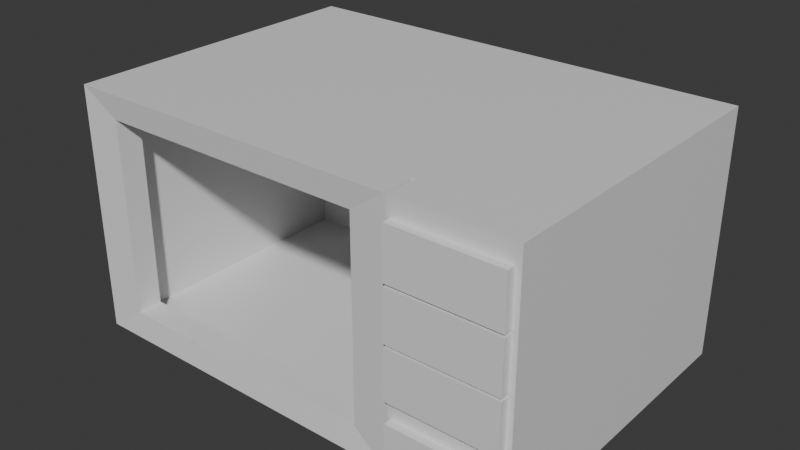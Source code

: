 # Source: mwave.blend  (saved by Blender 5.0.118; exported with 4.5.12 LTS)
import bpy
from mathutils import Matrix  # noqa: F401  (used for matrix-valued properties, if any)

bpy.ops.wm.read_factory_settings(use_empty=True)
scene = bpy.context.scene
scene.name = 'Scene'

# ---- materials (node trees are filled in below, after node groups)
mat_mwavemat = bpy.data.materials.new('mwaveMat')
mat_mwavemat.alpha_threshold = 0.0
mat_mwavemat.use_backface_culling_lightprobe_volume = False
mat_mwavemat.roughness = 0.5
mat_mwavemat.line_color = (0.0, 0.0, 0.0, 1.0)

# ---- material node trees
mat_mwavemat.use_nodes = True; mat_mwavemat.node_tree.nodes.clear()
_N = mat_mwavemat.node_tree.nodes; _L = mat_mwavemat.node_tree.links
n0 = _N.new('ShaderNodeOutputMaterial'); n0.name = 'Material Output'; n0.location = (200, 100)
n1 = _N.new('ShaderNodeBsdfPrincipled'); n1.name = 'Principled BSDF'; n1.location = (-200, 100)
_L.new(n1.outputs[0], n0.inputs[0])
n0.is_active_output = True

# ---- world
world_world = bpy.data.worlds.new('World'); scene.world = world_world
world_world.use_nodes = True; world_world.node_tree.nodes.clear()
_N = world_world.node_tree.nodes; _L = world_world.node_tree.links
n0 = _N.new('ShaderNodeOutputWorld'); n0.name = 'World Output'; n0.location = (200, 100)
n1 = _N.new('ShaderNodeBackground'); n1.name = 'Background'; n1.location = (-200, 100)
n1.inputs[0].default_value = (0.05088, 0.05088, 0.05088, 1.0)
_L.new(n1.outputs[0], n0.inputs[0])
n0.is_active_output = True
world_world.color = (0.05088, 0.05088, 0.05088)
world_world.sun_shadow_jitter_overblur = 0.0

# ---- meshes
me_cube_001 = bpy.data.meshes.new('Cube.001')
me_cube_001.from_pydata([(0.0, -0.0305, -0.1185), (0.0, -0.0305, 0.1185), (0.0, 0.0, 0.1185), (0.0, 0.0, -0.1185), (0.3317, -0.0305, -0.1185), (0.3317, 0.0, 0.1185), (0.3317, 0.0, -0.1185), (0.3317, -0.0305, 0.1185), (0.03424, -0.02735, -0.09404), (0.03424, -0.02735, 0.09404), (0.2975, -0.02735, 0.09404), (0.2975, -0.003148, -0.09404), (0.03424, -0.003148, -0.09404), (0.03424, -0.003148, 0.09404), (0.2975, -0.02735, -0.09404), (0.2975, -0.003148, 0.09404)], [], [(6, 3, 12, 11), (5, 2, 1, 7), (0, 1, 2, 3), (0, 4, 14, 8), (3, 6, 4, 0), (7, 4, 6, 5), (10, 9, 13, 15), (14, 10, 15, 11), (7, 1, 9, 10), (4, 7, 10, 14), (2, 5, 15, 13), (3, 2, 13, 12), (1, 0, 8, 9), (5, 6, 11, 15), (11, 12, 8, 14), (8, 12, 13, 9)])
_uv = me_cube_001.uv_layers.new(name='UVMap')
_uv.uv.foreach_set('vector', [0.07563, 0.2916, 0.07563, 0.0, 0.1195, 0.0, 0.1195, 0.2916, 0.07563, 0.5, 0.07563, 0.7916, 0.0439, 0.7916, 0.0439, 0.5, 0.0439, 1.0, 0.0439, 0.7916, 0.07563, 0.7916, 0.07563, 1.0, 0.0439, 0.0, 0.0439, 0.2916, 0.0, 0.2916, 0.0, 0.0, 0.07563, 0.0, 0.07563, 0.2916, 0.0439, 0.2916, 0.0439, 0.0, 0.0439, 0.5, 0.0439, 0.2916, 0.07563, 0.2916, 0.07563, 0.5, 0.1447, 0.5, 0.1447, 0.7916, 0.1195, 0.7916, 0.1195, 0.5, 0.1447, 0.2916, 0.1447, 0.5, 0.1195, 0.5, 0.1195, 0.2916, 0.0439, 0.5, 0.0439, 0.7916, 0.0, 0.7916, 0.0, 0.5, 0.0439, 0.2916, 0.0439, 0.5, 0.0, 0.5, 0.0, 0.2916, 0.07563, 0.7916, 0.07563, 0.5, 0.1195, 0.5, 0.1195, 0.7916, 0.07563, 1.0, 0.07563, 0.7916, 0.1195, 0.7916, 0.1195, 1.0, 0.0439, 0.7916, 0.0439, 1.0, 0.0, 1.0, 0.0, 0.7916, 0.07563, 0.5, 0.07563, 0.2916, 0.1195, 0.2916, 0.1195, 0.5, 0.1195, 0.2916, 0.1195, 0.0, 0.1447, 0.0, 0.1447, 0.2916, 0.1447, 1.0, 0.1195, 1.0, 0.1195, 0.7916, 0.1447, 0.7916])
me_cube_001.materials.append(mat_mwavemat)
me_cube_001.update()
me_cube_003 = bpy.data.meshes.new('Cube.003')
me_cube_003.from_pydata([(0.2225, -0.1525, 0.0), (0.2225, -0.1525, 0.237), (0.1112, -0.1525, 0.0), (0.2225, -0.122, 0.0), (0.2225, -0.122, 0.237), (0.1112, -0.122, 0.0), (0.1112, -0.122, 0.237), (0.1112, -0.1525, 0.237), (-0.2225, 0.1525, 0.0), (-0.2225, 0.1525, 0.237), (0.2225, 0.1525, 0.0), (-0.2225, -0.122, 0.0), (-0.2225, -0.122, 0.237), (0.2225, 0.1525, 0.237), (0.0984, -0.122, 0.009124), (0.0984, -0.122, 0.2279), (-0.2097, -0.122, 0.009124), (-0.2097, -0.122, 0.2279), (0.0984, -0.09964, 0.009124), (0.0984, -0.09964, 0.2279), (-0.2097, -0.09964, 0.009124), (-0.2097, -0.09964, 0.2279), (0.1895, -0.09964, 0.009124), (0.1895, -0.09964, 0.2279), (0.0984, 0.1186, 0.009124), (0.0984, 0.1186, 0.2279), (-0.2097, 0.1186, 0.009124), (-0.2097, 0.1186, 0.2279), (0.1895, 0.1186, 0.009124), (0.1895, 0.1186, 0.2279)], [], [(0, 1, 7, 2), (3, 4, 1, 0), (5, 3, 0, 2), (4, 6, 7, 1), (8, 9, 13, 10), (11, 12, 9, 8), (10, 13, 4, 3), (2, 7, 6, 5), (4, 13, 6), (5, 10, 3), (13, 9, 12, 6), (8, 10, 5, 11), (11, 5, 14, 16), (5, 6, 15, 14), (6, 12, 17, 15), (12, 11, 16, 17), (15, 17, 21, 19), (14, 15, 19, 18), (16, 14, 18, 20), (17, 16, 20, 21), (18, 19, 23, 22), (23, 19, 25, 29), (22, 23, 29, 28), (20, 18, 24, 26), (21, 20, 26, 27), (18, 22, 28, 24), (19, 21, 27, 25), (29, 25, 24, 28), (27, 26, 24, 25)])
_uv = me_cube_003.uv_layers.new(name='UVMap')
_uv.uv.foreach_set('vector', [0.1971, 0.09724, 0.4439, 0.09724, 0.4439, 0.2131, 0.1971, 0.2131, 0.1971, 0.06548, 0.4439, 0.06548, 0.4439, 0.09724, 0.1971, 0.09724, 0.1653, 0.2131, 0.1653, 0.09724, 0.1971, 0.09724, 0.1971, 0.2131, 0.4757, 0.09724, 0.4757, 0.2131, 0.4439, 0.2131, 0.4439, 0.09724, 0.6745, 0.1747, 0.8253, 0.1747, 0.8253, 0.4579, 0.6745, 0.4579, 0.6745, 5.96e-08, 0.8253, 0.0, 0.8253, 0.1747, 0.6745, 0.1747, 0.6745, 0.4579, 0.8253, 0.4579, 0.8253, 0.6326, 0.6745, 0.6326, 0.1971, 0.2131, 0.4439, 0.2131, 0.4439, 0.2449, 0.1971, 0.2449, 1.0, 0.4579, 0.8253, 0.4579, 1.0, 0.3871, 0.4998, 0.3871, 0.6745, 0.4579, 0.4998, 0.4579, 0.8253, 0.4579, 0.8253, 0.1747, 1.0, 0.1747, 1.0, 0.3871, 0.6745, 0.1747, 0.6745, 0.4579, 0.4998, 0.3871, 0.4998, 0.1747, 0.3115, 0.7777, 0.3115, 0.9902, 0.3057, 0.982, 0.3057, 0.7859, 0.3115, 0.9902, 0.1607, 0.9902, 0.1665, 0.982, 0.3057, 0.982, 0.1607, 0.9902, 0.1607, 0.7777, 0.1665, 0.7859, 0.1665, 0.982, 0.1607, 0.7777, 0.3115, 0.7777, 0.3057, 0.7859, 0.1665, 0.7859, 0.1749, 0.6989, 0.1749, 0.5029, 0.1891, 0.5029, 0.1891, 0.6989, 0.4672, 0.968, 0.328, 0.968, 0.328, 0.9538, 0.4672, 0.9538, 0.6203, 0.5029, 0.6203, 0.6989, 0.6061, 0.6989, 0.6061, 0.5029, 0.328, 0.3498, 0.4672, 0.3498, 0.4672, 0.364, 0.328, 0.364, 0.4672, 0.9538, 0.328, 0.9538, 0.328, 0.8958, 0.4672, 0.8958, 0.1891, 0.7569, 0.1891, 0.6989, 0.328, 0.6989, 0.328, 0.7569, 0.4672, 0.8958, 0.328, 0.8958, 0.328, 0.7569, 0.4672, 0.7569, 0.6061, 0.5029, 0.6061, 0.6989, 0.4672, 0.6989, 0.4672, 0.5029, 0.328, 0.364, 0.4672, 0.364, 0.4672, 0.5029, 0.328, 0.5029, 0.6061, 0.6989, 0.6061, 0.7569, 0.4672, 0.7569, 0.4672, 0.6989, 0.1891, 0.6989, 0.1891, 0.5029, 0.328, 0.5029, 0.328, 0.6989, 0.328, 0.7569, 0.328, 0.6989, 0.4672, 0.6989, 0.4672, 0.7569, 0.328, 0.5029, 0.4672, 0.5029, 0.4672, 0.6989, 0.328, 0.6989])
me_cube_003.materials.append(mat_mwavemat)
me_cube_003.update()
me_cube_004 = bpy.data.meshes.new('Cube.004')
me_cube_004.from_pydata([(-0.05138, -0.02345, -0.02369), (-0.05138, -0.02345, 0.02369), (-0.05138, 0.02345, -0.02369), (-0.05138, 0.02345, 0.02369), (0.05138, -0.02345, -0.02369), (0.05138, -0.02345, 0.02369), (0.05138, 0.02345, -0.02369), (0.05138, 0.02345, 0.02369)], [], [(0, 1, 3, 2), (2, 3, 7, 6), (6, 7, 5, 4), (4, 5, 1, 0), (2, 6, 4, 0), (7, 3, 1, 5)])
_uv = me_cube_004.uv_layers.new(name='UVMap')
_uv.uv.foreach_set('vector', [0.523, 0.8, 0.573, 0.8, 0.573, 0.85, 0.523, 0.85, 0.523, 0.85, 0.573, 0.85, 0.573, 0.9, 0.523, 0.9, 0.523, 0.9, 0.573, 0.9, 0.573, 0.95, 0.523, 0.95, 0.523, 0.95, 0.573, 0.95, 0.573, 1.0, 0.523, 1.0, 0.473, 0.9, 0.523, 0.9, 0.523, 0.95, 0.473, 0.95, 0.573, 0.9, 0.623, 0.9, 0.623, 0.95, 0.573, 0.95])
me_cube_004.materials.append(mat_mwavemat)
me_cube_004.update()
me_cube_005 = bpy.data.meshes.new('Cube.005')
me_cube_005.from_pydata([(-0.05138, -0.02345, -0.02369), (-0.05138, -0.02345, 0.02369), (-0.05138, 0.02345, -0.02369), (-0.05138, 0.02345, 0.02369), (0.05138, -0.02345, -0.02369), (0.05138, -0.02345, 0.02369), (0.05138, 0.02345, -0.02369), (0.05138, 0.02345, 0.02369)], [], [(0, 1, 3, 2), (2, 3, 7, 6), (6, 7, 5, 4), (4, 5, 1, 0), (2, 6, 4, 0), (7, 3, 1, 5)])
_uv = me_cube_005.uv_layers.new(name='UVMap')
_uv.uv.foreach_set('vector', [0.6864, 0.9834, 0.6364, 0.9834, 0.6364, 0.9334, 0.6864, 0.9334, 0.6864, 0.9334, 0.6364, 0.9334, 0.6364, 0.8834, 0.6864, 0.8834, 0.6864, 0.8834, 0.6364, 0.8834, 0.6364, 0.8334, 0.6864, 0.8334, 0.6864, 0.8334, 0.6364, 0.8334, 0.6364, 0.7834, 0.6864, 0.7834, 0.7364, 0.8834, 0.6864, 0.8834, 0.6864, 0.8334, 0.7364, 0.8334, 0.6364, 0.8834, 0.5864, 0.8834, 0.5864, 0.8334, 0.6364, 0.8334])
me_cube_005.materials.append(mat_mwavemat)
me_cube_005.update()
me_cube_006 = bpy.data.meshes.new('Cube.006')
me_cube_006.from_pydata([(-0.05138, -0.02345, -0.02369), (-0.05138, -0.02345, 0.02369), (-0.05138, 0.02345, -0.02369), (-0.05138, 0.02345, 0.02369), (0.05138, -0.02345, -0.02369), (0.05138, -0.02345, 0.02369), (0.05138, 0.02345, -0.02369), (0.05138, 0.02345, 0.02369)], [], [(0, 1, 3, 2), (2, 3, 7, 6), (6, 7, 5, 4), (4, 5, 1, 0), (2, 6, 4, 0), (7, 3, 1, 5)])
_uv = me_cube_006.uv_layers.new(name='UVMap')
_uv.uv.foreach_set('vector', [0.7478, 0.7951, 0.7978, 0.7951, 0.7978, 0.8451, 0.7478, 0.8451, 0.7478, 0.8451, 0.7978, 0.8451, 0.7978, 0.8951, 0.7478, 0.8951, 0.7478, 0.8951, 0.7978, 0.8951, 0.7978, 0.9451, 0.7478, 0.9451, 0.7478, 0.9451, 0.7978, 0.9451, 0.7978, 0.9951, 0.7478, 0.9951, 0.6978, 0.8951, 0.7478, 0.8951, 0.7478, 0.9451, 0.6978, 0.9451, 0.7978, 0.8951, 0.8478, 0.8951, 0.8478, 0.9451, 0.7978, 0.9451])
me_cube_006.materials.append(mat_mwavemat)
me_cube_006.update()
me_cube_007 = bpy.data.meshes.new('Cube.007')
me_cube_007.from_pydata([(-0.05138, -0.02345, -0.02369), (-0.05138, -0.02345, 0.02369), (-0.05138, 0.02345, -0.02369), (-0.05138, 0.02345, 0.02369), (0.05138, -0.02345, -0.02369), (0.05138, -0.02345, 0.02369), (0.05138, 0.02345, -0.02369), (0.05138, 0.02345, 0.02369)], [], [(0, 1, 3, 2), (2, 3, 7, 6), (6, 7, 5, 4), (4, 5, 1, 0), (2, 6, 4, 0), (7, 3, 1, 5)])
_uv = me_cube_007.uv_layers.new(name='UVMap')
_uv.uv.foreach_set('vector', [0.9106, 0.9724, 0.8606, 0.9724, 0.8606, 0.9224, 0.9106, 0.9224, 0.9106, 0.9224, 0.8606, 0.9224, 0.8606, 0.8724, 0.9106, 0.8724, 0.9106, 0.8724, 0.8606, 0.8724, 0.8606, 0.8224, 0.9106, 0.8224, 0.9106, 0.8224, 0.8606, 0.8224, 0.8606, 0.7724, 0.9106, 0.7724, 0.9606, 0.8724, 0.9106, 0.8724, 0.9106, 0.8224, 0.9606, 0.8224, 0.8606, 0.8724, 0.8106, 0.8724, 0.8106, 0.8224, 0.8606, 0.8224])
me_cube_007.materials.append(mat_mwavemat)
me_cube_007.update()

# ---- objects
ob_door = bpy.data.objects.new('Door', me_cube_001)
ob_body = bpy.data.objects.new('Body', me_cube_003)
ob_btnshort = bpy.data.objects.new('BtnShort', me_cube_004)
ob_btnmed = bpy.data.objects.new('BtnMed', me_cube_005)
ob_btnlong = bpy.data.objects.new('BtnLong', me_cube_006)
ob_btnopen = bpy.data.objects.new('BtnOpen', me_cube_007)

# ---- transforms, parenting, visibility, modifiers, constraints
ob_door.parent = ob_body
ob_door.location = (-0.2225, -0.122, 0.1185)
ob_body.location = (0.0, 0.0, 0.0)
ob_btnshort.parent = ob_body
ob_btnshort.location = (0.1661, -0.1372, 0.1962)
ob_btnmed.parent = ob_body
ob_btnmed.location = (0.1661, -0.1372, 0.1462)
ob_btnlong.parent = ob_body
ob_btnlong.location = (0.1661, -0.1372, 0.09622)
ob_btnopen.parent = ob_body
ob_btnopen.location = (0.1661, -0.1372, 0.02883)

# ---- collection membership
scene.collection.objects.link(ob_door)
scene.collection.objects.link(ob_body)
scene.collection.objects.link(ob_btnshort)
scene.collection.objects.link(ob_btnmed)
scene.collection.objects.link(ob_btnlong)
scene.collection.objects.link(ob_btnopen)

# ---- scene / render settings (as saved in the file)
scene.frame_start = 1; scene.frame_end = 250; scene.frame_set(1)
scene.render.engine = 'BLENDER_EEVEE_NEXT'
scene.render.bake_bias = 0.0
scene.render.bake_samples = 0
scene.cycles.sampling_pattern = 'TABULATED_SOBOL'
scene.eevee.use_volume_custom_range = False
bpy.context.view_layer.update()

# ---- added for rendering (the .blend has no active camera and no usable light): camera, sun
cam_auto = bpy.data.cameras.new('AutoCamera')
cam_auto.lens = 50.0
cam_auto.sensor_width = 36.0
cam_auto.clip_end = 1000.0
ob_auto_camera = bpy.data.objects.new('AutoCamera', cam_auto)
scene.collection.objects.link(ob_auto_camera)
ob_auto_camera.location = (0.549148, -0.663069, 0.557818)
ob_auto_camera.rotation_euler = (1.09748, -7.21219e-08, 0.694738)
scene.camera = ob_auto_camera
light_auto_sun = bpy.data.lights.new('AutoSun', 'SUN')
light_auto_sun.energy = 3.0
light_auto_sun.angle = 0.0523599
ob_auto_sun = bpy.data.objects.new('AutoSun', light_auto_sun)
scene.collection.objects.link(ob_auto_sun)
ob_auto_sun.rotation_euler = (0.872665, 0.174533, 0.523599)
bpy.context.view_layer.update()
